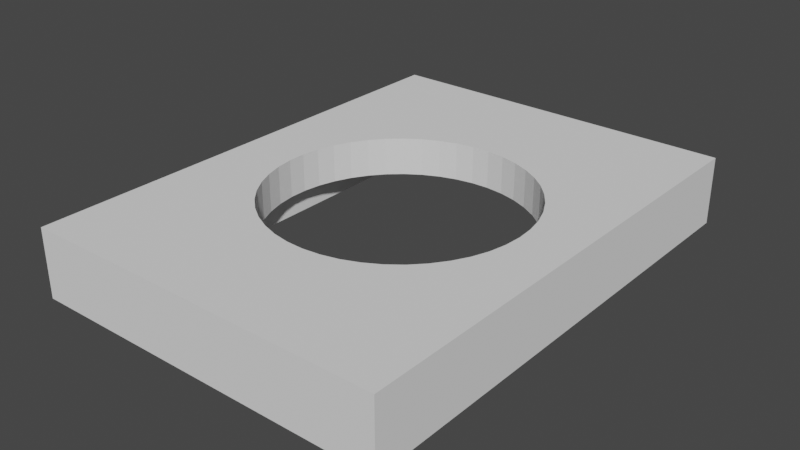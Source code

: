 # Source: sd_card.blend  (saved by Blender 3.6.11; exported with 4.5.12 LTS)
import bpy
from mathutils import Matrix  # noqa: F401  (used for matrix-valued properties, if any)

bpy.ops.wm.read_factory_settings(use_empty=True)
scene = bpy.context.scene
scene.name = 'Scene'

# ---- world
world_world = bpy.data.worlds.new('World'); scene.world = world_world
world_world.use_nodes = True; world_world.node_tree.nodes.clear()
_N = world_world.node_tree.nodes; _L = world_world.node_tree.links
n0 = _N.new('ShaderNodeOutputWorld'); n0.name = 'World Output'; n0.location = (300, 300)
n1 = _N.new('ShaderNodeBackground'); n1.name = 'Background'; n1.location = (10, 300)
n1.inputs[0].default_value = (0.05088, 0.05088, 0.05088, 1.0)
_L.new(n1.outputs[0], n0.inputs[0])
n0.is_active_output = True
world_world.color = (0.05088, 0.05088, 0.05088)
world_world.use_sun_shadow = False
world_world.sun_shadow_jitter_overblur = 0.0

# ---- meshes
me_microsd_card_holder = bpy.data.meshes.new('microsd+card+holder')
me_microsd_card_holder.from_pydata([(-7.4, 1.2, 8.1), (-5.6, 1.2, 9.9), (-5.6, 1.2, 3.528), (-7.4, 1.2, -7.1), (-5.6, 1.2, -7.1), (-7.4, 1.2, -9.4), (-7.4, 1.2, 9.9), (-17.7, 1.2, 8.1), (-18.6, 1.2, 9.9), (-18.6, 1.2, 3.528), (-18.6, 1.2, -7.1), (-17.7, 1.2, -9.4), (-17.7, 1.2, 4.6), (-5.601, -1.5, -9.401), (-8.955, -1.5, 3.439), (-8.585, -1.5, 2.847), (-8.302, -1.5, 2.21), (-8.109, -1.5, 1.54), (-8.012, -1.5, 0.8488), (-8.012, -1.5, 0.1512), (-8.109, -1.5, -0.5396), (-8.302, -1.5, -1.21), (-8.585, -1.5, -1.847), (-8.955, -1.5, -2.439), (-17.95, -1.5, -0.1959), (-17.81, -1.5, -0.8782), (-17.57, -1.5, -1.534), (-17.24, -1.5, -2.15), (-16.83, -1.5, -2.714), (-16.35, -1.5, -3.216), (-15.8, -1.5, -3.645), (-15.19, -1.5, -3.994), (-14.55, -1.5, -4.255), (-13.87, -1.5, -4.424), (-13.17, -1.5, -4.497), (-12.48, -1.5, -4.473), (-11.79, -1.5, -4.351), (-11.13, -1.5, -4.136), (-10.5, -1.5, -3.83), (-9.922, -1.5, -3.44), (-9.403, -1.5, -2.973), (-9.403, -1.5, 3.973), (-9.922, -1.5, 4.44), (-10.5, -1.5, 4.83), (-11.13, -1.5, 5.136), (-11.79, -1.5, 5.351), (-12.48, -1.5, 5.473), (-13.17, -1.5, 5.497), (-13.87, -1.5, 5.424), (-14.55, -1.5, 5.255), (-15.19, -1.5, 4.994), (-15.8, -1.5, 4.645), (-16.35, -1.5, 4.216), (-16.83, -1.5, 3.714), (-17.24, -1.5, 3.15), (-17.57, -1.5, 2.534), (-17.81, -1.5, 1.878), (-17.95, -1.5, 1.196), (-18.0, -1.5, 0.5), (-17.7, 0.0, 8.1), (-17.7, 0.0, 4.6), (-18.6, 0.0, 3.528), (-18.6, 0.0, -7.1), (-17.7, 0.0, -9.4), (-17.95, 0.0, -0.1959), (-18.0, 0.0, 0.5), (-17.95, 0.0, 1.196), (-17.81, 0.0, 1.878), (-17.81, 0.0, -0.8782), (-17.57, 0.0, -1.534), (-17.24, 0.0, -2.15), (-16.83, 0.0, -2.714), (-16.35, 0.0, -3.216), (-15.8, 0.0, -3.645), (-15.19, 0.0, -3.994), (-14.55, 0.0, -4.255), (-13.87, 0.0, -4.424), (-13.17, 0.0, -4.497), (-12.48, 0.0, -4.473), (-11.79, 0.0, -4.351), (-11.13, 0.0, -4.136), (-10.5, 0.0, -3.83), (-9.922, 0.0, -3.44), (-9.403, 0.0, -2.973), (-8.955, 0.0, -2.439), (-8.585, 0.0, -1.847), (-8.302, 0.0, -1.21), (-8.109, 0.0, -0.5396), (-8.012, 0.0, 0.1512), (-8.012, 0.0, 0.8488), (-8.109, 0.0, 1.54), (-8.302, 0.0, 2.21), (-8.585, 0.0, 2.847), (-8.955, 0.0, 3.439), (-9.403, 0.0, 3.973), (-9.922, 0.0, 4.44), (-10.5, 0.0, 4.83), (-11.13, 0.0, 5.136), (-11.79, 0.0, 5.351), (-12.48, 0.0, 5.473), (-13.17, 0.0, 5.497), (-13.87, 0.0, 5.424), (-14.55, 0.0, 5.255), (-15.19, 0.0, 4.994), (-15.8, 0.0, 4.645), (-16.35, 0.0, 4.216), (-16.83, 0.0, 3.714), (-17.24, 0.0, 3.15), (-17.57, 0.0, 2.534), (-7.4, 0.0, -9.4), (-7.4, 0.0, 8.1), (-7.4, 0.0, -7.1), (-18.78, 1.2, -9.4), (-19.23, 1.2, -9.401), (-18.6, 1.2, -9.4), (-20.0, 1.2, -9.402), (-19.37, 1.2, -9.401), (-20.0, 0.5852, -9.402), (-20.0, -1.5, -9.402), (-20.0, 1.2, 9.904), (-20.0, -1.5, 9.904), (-20.0, -0.1758, 9.904), (-17.97, -1.5, 9.904), (-11.13, -1.5, 9.903), (-17.87, -1.5, 9.904), (-9.922, -1.5, 9.903), (-17.57, -1.5, 9.904), (-16.99, -1.5, 9.904), (-11.79, -1.5, 9.903), (-15.42, -1.5, 9.904), (-14.78, -1.5, 9.904), (-9.403, -1.5, 9.903), (-10.5, -1.5, 9.903), (-17.81, -1.5, 9.904), (-8.955, -1.5, 9.903), (-12.05, -1.5, 9.903), (-14.55, -1.5, 9.904), (-16.35, -1.5, 9.904), (-15.19, -1.5, 9.904), (-17.95, -1.5, 9.904), (-16.53, -1.5, 9.904), (-13.43, -1.5, 9.904), (-15.8, -1.5, 9.904), (-5.901, -1.5, 9.903), (-10.75, -1.5, 9.903), (-16.0, -1.5, 9.904), (-12.74, -1.5, 9.903), (-10.16, -1.5, 9.903), (-9.626, -1.5, 9.903), (-16.83, -1.5, 9.904), (-18.0, -1.5, 9.904), (-18.36, -1.5, 9.904), (-12.48, -1.5, 9.903), (-17.67, -1.5, 9.904), (-17.37, -1.5, 9.904), (-14.12, -1.5, 9.904), (-13.17, -1.5, 9.903), (-9.152, -1.5, 9.903), (-11.39, -1.5, 9.903), (-13.87, -1.5, 9.904), (-17.24, -1.5, 9.904), (-5.6, 1.2, 8.1), (-5.6, 1.2, 5.767), (-5.6, 1.2, -9.4), (-5.6, -1.5, 9.903)], [], [(0, 2, 3), (3, 2, 4), (3, 4, 5), (5, 4, 163), (1, 0, 6), (6, 0, 7), (6, 7, 8), (8, 7, 9), (8, 9, 113, 116), (7, 12, 9), (10, 3, 11), (11, 3, 5), (14, 134, 157, 41), (41, 157, 131), (41, 131, 148, 42), (42, 148, 125), (42, 125, 147, 43), (43, 147, 132), (43, 132, 144, 44), (44, 144, 123), (44, 123, 158, 45), (45, 158, 128), (45, 128, 135, 46), (46, 135, 152), (46, 152, 146, 47), (47, 146, 156), (47, 156, 141, 48), (48, 141, 159), (48, 159, 155, 49), (49, 155, 136), (49, 136, 130, 50), (50, 130, 138), (50, 138, 129, 51), (51, 129, 142), (51, 142, 145, 52), (52, 145, 137), (52, 137, 140, 53), (53, 140, 149), (53, 149, 127, 54), (54, 127, 160), (54, 160, 154, 55), (55, 154, 126), (55, 126, 153, 56), (56, 153, 133), (56, 133, 124, 57), (57, 124, 139), (57, 139, 122, 58), (58, 122, 150), (59, 60, 7), (7, 60, 12), (60, 61, 12), (12, 61, 9), (61, 62, 9), (9, 62, 10), (13, 164, 1, 163), (118, 13, 164, 14, 15, 16, 17, 18, 19, 20, 21, 22, 23, 40, 39, 38, 37, 36, 35, 34, 33, 32, 31, 30, 29, 28, 27, 26, 25, 24, 58, 150, 151, 120), (24, 64, 58), (58, 64, 65), (58, 65, 57), (57, 65, 66), (57, 66, 67), (24, 25, 64), (64, 25, 68), (68, 25, 26), (68, 26, 69), (69, 26, 27), (69, 27, 70), (70, 27, 28), (70, 28, 71), (71, 28, 29), (71, 29, 72), (72, 29, 30), (72, 30, 73), (73, 30, 31), (73, 31, 74), (74, 31, 32), (74, 32, 75), (75, 32, 33), (75, 33, 76), (76, 33, 34), (76, 34, 77), (77, 34, 35), (77, 35, 78), (78, 35, 36), (78, 36, 79), (79, 36, 37), (79, 37, 80), (80, 37, 38), (80, 38, 81), (81, 38, 39), (81, 39, 82), (82, 39, 40), (82, 40, 83), (83, 40, 23), (83, 23, 84), (84, 23, 22), (84, 22, 85), (85, 22, 21), (85, 21, 86), (86, 21, 20), (86, 20, 87), (87, 20, 19), (87, 19, 88), (88, 19, 18), (88, 18, 89), (89, 18, 17), (89, 17, 90), (90, 17, 16), (90, 16, 91), (91, 16, 15), (91, 15, 92), (92, 15, 14), (92, 14, 93), (93, 14, 41), (93, 41, 94), (94, 41, 42), (94, 42, 95), (95, 42, 43), (95, 43, 96), (96, 43, 44), (96, 44, 97), (97, 44, 45), (97, 45, 98), (98, 45, 46), (98, 46, 99), (99, 46, 47), (99, 47, 100), (100, 47, 48), (100, 48, 101), (101, 48, 49), (101, 49, 102), (102, 49, 50), (102, 50, 103), (103, 50, 51), (103, 51, 104), (104, 51, 52), (104, 52, 105), (105, 52, 53), (105, 53, 106), (106, 53, 54), (106, 54, 107), (107, 54, 55), (107, 55, 108), (108, 55, 56), (108, 56, 67), (67, 56, 57), (11, 5, 63), (63, 5, 109), (59, 104, 60), (60, 104, 105), (60, 105, 106), (110, 99, 59), (59, 99, 100), (59, 100, 101), (111, 88, 110), (110, 88, 89), (110, 89, 90), (62, 77, 111), (111, 77, 78), (111, 78, 79), (61, 64, 62), (62, 64, 68), (62, 68, 69), (60, 107, 61), (61, 107, 108), (61, 108, 67), (66, 65, 61), (61, 65, 64), (69, 70, 62), (62, 70, 71), (62, 71, 72), (72, 73, 62), (62, 73, 74), (62, 74, 75), (75, 76, 62), (62, 76, 77), (79, 80, 111), (111, 80, 81), (111, 81, 82), (82, 83, 111), (111, 83, 84), (111, 84, 85), (85, 86, 111), (111, 86, 87), (111, 87, 88), (90, 91, 110), (110, 91, 92), (110, 92, 93), (93, 94, 110), (110, 94, 95), (110, 95, 96), (96, 97, 110), (110, 97, 98), (110, 98, 99), (101, 102, 59), (59, 102, 103), (59, 103, 104), (106, 107, 60), (67, 66, 61), (111, 110, 3), (3, 110, 0), (62, 111, 10), (10, 111, 3), (7, 0, 59), (59, 0, 110), (112, 113, 9, 10), (114, 112, 10), (11, 114, 10), (119, 8, 116, 115), (121, 119, 115, 117), (120, 121, 117, 118), (143, 134, 14), (162, 2, 0), (161, 162, 0), (1, 161, 0), (14, 164, 143), (119, 120, 164, 1, 6, 8)])
me_microsd_card_holder.update()

# ---- objects
ob_microsd_card_holder = bpy.data.objects.new('microsd+card+holder', me_microsd_card_holder)

# ---- transforms, parenting, visibility, modifiers, constraints
ob_microsd_card_holder.location = (0.0, 0.0, 1.0)
ob_microsd_card_holder.rotation_euler = (1.571, -3.142, -0.0)

# ---- collection membership
scene.collection.objects.link(ob_microsd_card_holder)

# ---- scene / render settings (as saved in the file)
scene.frame_start = 1; scene.frame_end = 250; scene.frame_set(1)
scene.render.engine = 'BLENDER_EEVEE_NEXT'
scene.cycles.sampling_pattern = 'TABULATED_SOBOL'
scene.view_settings.view_transform = 'Filmic'
bpy.context.view_layer.update()

# ---- added for rendering (the .blend has no active camera and no usable light): camera, sun
cam_auto = bpy.data.cameras.new('AutoCamera')
cam_auto.lens = 50.0
cam_auto.sensor_width = 36.0
cam_auto.clip_end = 1000.0
ob_auto_camera = bpy.data.objects.new('AutoCamera', cam_auto)
scene.collection.objects.link(ob_auto_camera)
ob_auto_camera.location = (35.2233, -27.1589, 19.0887)
ob_auto_camera.rotation_euler = (1.09748, -7.21219e-08, 0.694738)
scene.camera = ob_auto_camera
light_auto_sun = bpy.data.lights.new('AutoSun', 'SUN')
light_auto_sun.energy = 3.0
light_auto_sun.angle = 0.0523599
ob_auto_sun = bpy.data.objects.new('AutoSun', light_auto_sun)
scene.collection.objects.link(ob_auto_sun)
ob_auto_sun.rotation_euler = (0.872665, 0.174533, 0.523599)
bpy.context.view_layer.update()
